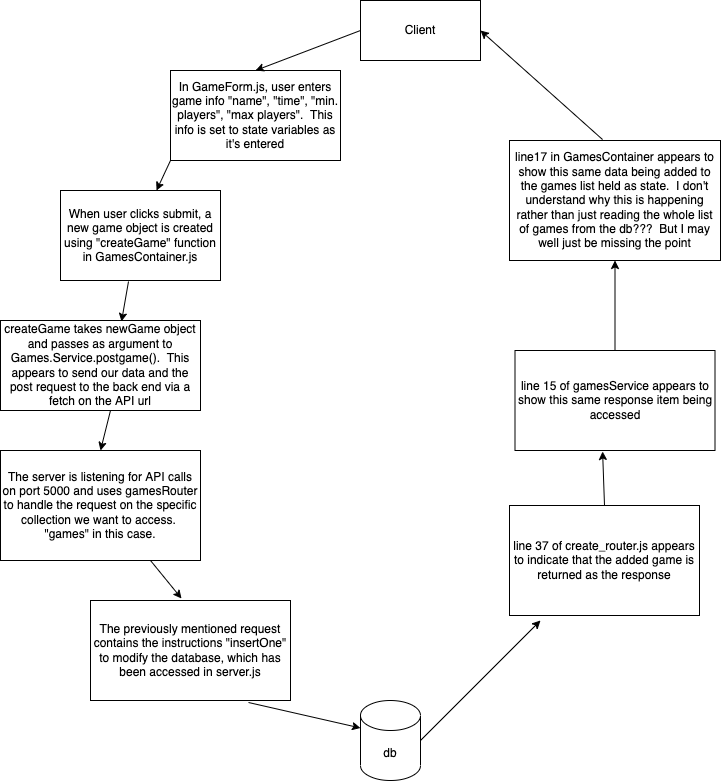

The diagram above was exported from draw.io. Its source (the exported page's mxGraphModel, read from the mxfile embedded in the PNG):
<mxGraphModel dx="2054" dy="1043" grid="1" gridSize="10" guides="1" tooltips="1" connect="1" arrows="1" fold="1" page="1" pageScale="1" pageWidth="827" pageHeight="1169" math="0" shadow="0">
  <root>
    <mxCell id="0" />
    <mxCell id="1" parent="0" />
    <mxCell id="XGXPqqM2__4-K5PKcS0H-1" value="Client" style="rounded=0;whiteSpace=wrap;html=1;" vertex="1" parent="1">
      <mxGeometry x="390" y="80" width="120" height="60" as="geometry" />
    </mxCell>
    <mxCell id="XGXPqqM2__4-K5PKcS0H-3" value="db" style="shape=cylinder3;whiteSpace=wrap;html=1;boundedLbl=1;backgroundOutline=1;size=15;" vertex="1" parent="1">
      <mxGeometry x="390" y="780" width="60" height="80" as="geometry" />
    </mxCell>
    <mxCell id="XGXPqqM2__4-K5PKcS0H-4" value="In GameForm.js, user enters game info &quot;name&quot;, &quot;time&quot;, &quot;min. players&quot;, &quot;max players&quot;.&amp;nbsp; This info is set to state variables as it's entered" style="rounded=0;whiteSpace=wrap;html=1;" vertex="1" parent="1">
      <mxGeometry x="200" y="150" width="170" height="90" as="geometry" />
    </mxCell>
    <mxCell id="XGXPqqM2__4-K5PKcS0H-5" value="When user clicks submit, a new game object is created using &quot;createGame&quot; function in GamesContainer.js" style="rounded=0;whiteSpace=wrap;html=1;" vertex="1" parent="1">
      <mxGeometry x="90" y="270" width="160" height="90" as="geometry" />
    </mxCell>
    <mxCell id="XGXPqqM2__4-K5PKcS0H-7" value="createGame takes newGame object and passes as argument to Games.Service.postgame().&amp;nbsp; This appears to send our data and the post request to the back end via a fetch on the API url" style="rounded=0;whiteSpace=wrap;html=1;" vertex="1" parent="1">
      <mxGeometry x="30" y="400" width="200" height="90" as="geometry" />
    </mxCell>
    <mxCell id="XGXPqqM2__4-K5PKcS0H-8" value="The server is listening for API calls on port 5000 and uses gamesRouter to handle the request on the specific collection we want to access.&amp;nbsp; &quot;games&quot; in this case." style="rounded=0;whiteSpace=wrap;html=1;" vertex="1" parent="1">
      <mxGeometry x="30" y="530" width="200" height="110" as="geometry" />
    </mxCell>
    <mxCell id="XGXPqqM2__4-K5PKcS0H-9" value="The previously mentioned request contains the instructions &quot;insertOne&quot; to modify the database, which has been accessed in server.js" style="rounded=0;whiteSpace=wrap;html=1;" vertex="1" parent="1">
      <mxGeometry x="120" y="680" width="200" height="100" as="geometry" />
    </mxCell>
    <mxCell id="XGXPqqM2__4-K5PKcS0H-10" value="line 37 of create_router.js appears to indicate that the added game is returned as the response" style="rounded=0;whiteSpace=wrap;html=1;" vertex="1" parent="1">
      <mxGeometry x="539" y="585" width="190" height="110" as="geometry" />
    </mxCell>
    <mxCell id="XGXPqqM2__4-K5PKcS0H-11" value="line 15 of gamesService appears to show this same response item being accessed" style="rounded=0;whiteSpace=wrap;html=1;" vertex="1" parent="1">
      <mxGeometry x="544.5" y="430" width="200" height="100" as="geometry" />
    </mxCell>
    <mxCell id="XGXPqqM2__4-K5PKcS0H-12" value="line17 in GamesContainer appears to show this same data being added to the games list held as state.&amp;nbsp; I don't understand why this is happening rather than just reading the whole list of games from the db???&amp;nbsp; But I may well just be missing the point" style="rounded=0;whiteSpace=wrap;html=1;" vertex="1" parent="1">
      <mxGeometry x="539" y="220" width="211" height="120" as="geometry" />
    </mxCell>
    <mxCell id="XGXPqqM2__4-K5PKcS0H-15" value="" style="endArrow=classic;html=1;rounded=0;exitX=0;exitY=0.5;exitDx=0;exitDy=0;entryX=0.5;entryY=0;entryDx=0;entryDy=0;" edge="1" parent="1" source="XGXPqqM2__4-K5PKcS0H-1" target="XGXPqqM2__4-K5PKcS0H-4">
      <mxGeometry width="50" height="50" relative="1" as="geometry">
        <mxPoint x="390" y="320" as="sourcePoint" />
        <mxPoint x="440" y="270" as="targetPoint" />
      </mxGeometry>
    </mxCell>
    <mxCell id="XGXPqqM2__4-K5PKcS0H-16" value="" style="endArrow=classic;html=1;rounded=0;exitX=0;exitY=0.5;exitDx=0;exitDy=0;entryX=0.6;entryY=0;entryDx=0;entryDy=0;entryPerimeter=0;" edge="1" parent="1" target="XGXPqqM2__4-K5PKcS0H-5">
      <mxGeometry width="50" height="50" relative="1" as="geometry">
        <mxPoint x="200" y="240" as="sourcePoint" />
        <mxPoint x="95" y="280" as="targetPoint" />
      </mxGeometry>
    </mxCell>
    <mxCell id="XGXPqqM2__4-K5PKcS0H-17" value="" style="endArrow=classic;html=1;rounded=0;exitX=0.425;exitY=1.011;exitDx=0;exitDy=0;entryX=0.605;entryY=0.011;entryDx=0;entryDy=0;entryPerimeter=0;exitPerimeter=0;" edge="1" parent="1" source="XGXPqqM2__4-K5PKcS0H-5" target="XGXPqqM2__4-K5PKcS0H-7">
      <mxGeometry width="50" height="50" relative="1" as="geometry">
        <mxPoint x="210" y="250" as="sourcePoint" />
        <mxPoint x="196" y="280" as="targetPoint" />
      </mxGeometry>
    </mxCell>
    <mxCell id="XGXPqqM2__4-K5PKcS0H-18" value="" style="endArrow=classic;html=1;rounded=0;entryX=0.5;entryY=0;entryDx=0;entryDy=0;" edge="1" parent="1" target="XGXPqqM2__4-K5PKcS0H-8">
      <mxGeometry width="50" height="50" relative="1" as="geometry">
        <mxPoint x="140" y="490" as="sourcePoint" />
        <mxPoint x="161" y="410.99" as="targetPoint" />
      </mxGeometry>
    </mxCell>
    <mxCell id="XGXPqqM2__4-K5PKcS0H-19" value="" style="endArrow=classic;html=1;rounded=0;exitX=0.75;exitY=1;exitDx=0;exitDy=0;entryX=0.455;entryY=-0.02;entryDx=0;entryDy=0;entryPerimeter=0;" edge="1" parent="1" source="XGXPqqM2__4-K5PKcS0H-8" target="XGXPqqM2__4-K5PKcS0H-9">
      <mxGeometry width="50" height="50" relative="1" as="geometry">
        <mxPoint x="178" y="380.99" as="sourcePoint" />
        <mxPoint x="171" y="420.99" as="targetPoint" />
      </mxGeometry>
    </mxCell>
    <mxCell id="XGXPqqM2__4-K5PKcS0H-20" value="" style="endArrow=classic;html=1;rounded=0;exitX=0.79;exitY=1.02;exitDx=0;exitDy=0;entryX=0;entryY=0;entryDx=0;entryDy=27.5;entryPerimeter=0;exitPerimeter=0;" edge="1" parent="1" source="XGXPqqM2__4-K5PKcS0H-9" target="XGXPqqM2__4-K5PKcS0H-3">
      <mxGeometry width="50" height="50" relative="1" as="geometry">
        <mxPoint x="190" y="650" as="sourcePoint" />
        <mxPoint x="221" y="688" as="targetPoint" />
      </mxGeometry>
    </mxCell>
    <mxCell id="XGXPqqM2__4-K5PKcS0H-21" value="" style="endArrow=classic;html=1;rounded=0;exitX=1;exitY=0.5;exitDx=0;exitDy=0;exitPerimeter=0;" edge="1" parent="1" source="XGXPqqM2__4-K5PKcS0H-3">
      <mxGeometry width="50" height="50" relative="1" as="geometry">
        <mxPoint x="288" y="792" as="sourcePoint" />
        <mxPoint x="570" y="700" as="targetPoint" />
      </mxGeometry>
    </mxCell>
    <mxCell id="XGXPqqM2__4-K5PKcS0H-22" value="" style="endArrow=classic;html=1;rounded=0;exitX=0.5;exitY=0;exitDx=0;exitDy=0;entryX=0.438;entryY=1.01;entryDx=0;entryDy=0;entryPerimeter=0;" edge="1" parent="1" source="XGXPqqM2__4-K5PKcS0H-10" target="XGXPqqM2__4-K5PKcS0H-11">
      <mxGeometry width="50" height="50" relative="1" as="geometry">
        <mxPoint x="298" y="802" as="sourcePoint" />
        <mxPoint x="410" y="827.5" as="targetPoint" />
      </mxGeometry>
    </mxCell>
    <mxCell id="XGXPqqM2__4-K5PKcS0H-23" value="" style="endArrow=classic;html=1;rounded=0;exitX=0.5;exitY=0;exitDx=0;exitDy=0;entryX=0.5;entryY=1;entryDx=0;entryDy=0;" edge="1" parent="1" source="XGXPqqM2__4-K5PKcS0H-11" target="XGXPqqM2__4-K5PKcS0H-12">
      <mxGeometry width="50" height="50" relative="1" as="geometry">
        <mxPoint x="644" y="595" as="sourcePoint" />
        <mxPoint x="642.0999999999999" y="541" as="targetPoint" />
      </mxGeometry>
    </mxCell>
    <mxCell id="XGXPqqM2__4-K5PKcS0H-24" value="" style="endArrow=classic;html=1;rounded=0;exitX=0.441;exitY=-0.008;exitDx=0;exitDy=0;entryX=1;entryY=0.5;entryDx=0;entryDy=0;exitPerimeter=0;" edge="1" parent="1" source="XGXPqqM2__4-K5PKcS0H-12" target="XGXPqqM2__4-K5PKcS0H-1">
      <mxGeometry width="50" height="50" relative="1" as="geometry">
        <mxPoint x="654.5" y="440" as="sourcePoint" />
        <mxPoint x="654.5" y="350" as="targetPoint" />
      </mxGeometry>
    </mxCell>
  </root>
</mxGraphModel>